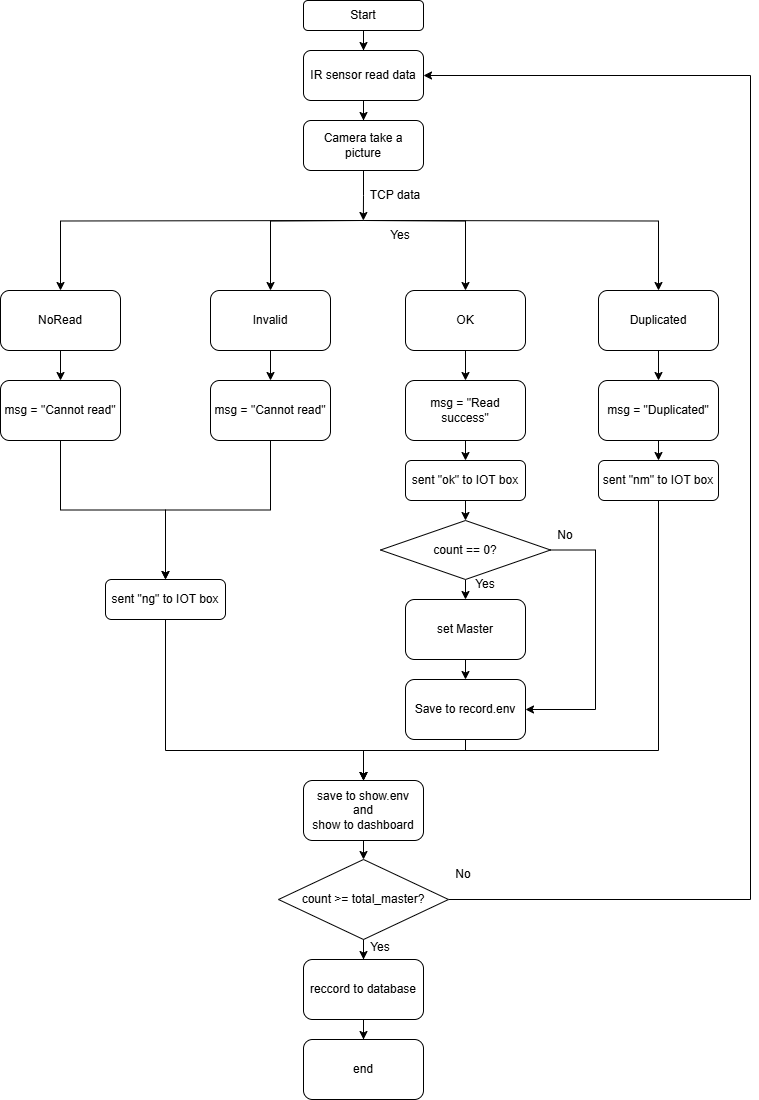

The diagram above was exported from draw.io. Its source (the exported page's mxGraphModel, read from the mxfile embedded in the PNG):
<mxGraphModel dx="1750" dy="883" grid="1" gridSize="10" guides="1" tooltips="1" connect="1" arrows="1" fold="1" page="1" pageScale="1" pageWidth="850" pageHeight="1100" math="0" shadow="0">
  <root>
    <mxCell id="0" />
    <mxCell id="1" parent="0" />
    <mxCell id="imuYS3Ugl7ptvDVWg9vn-1" value="" style="edgeStyle=orthogonalEdgeStyle;rounded=0;orthogonalLoop=1;jettySize=auto;html=1;" edge="1" parent="1" source="imuYS3Ugl7ptvDVWg9vn-2" target="imuYS3Ugl7ptvDVWg9vn-4">
      <mxGeometry relative="1" as="geometry" />
    </mxCell>
    <mxCell id="imuYS3Ugl7ptvDVWg9vn-2" value="Start" style="rounded=1;whiteSpace=wrap;html=1;" vertex="1" parent="1">
      <mxGeometry x="363" width="120" height="30" as="geometry" />
    </mxCell>
    <mxCell id="imuYS3Ugl7ptvDVWg9vn-3" value="" style="edgeStyle=orthogonalEdgeStyle;rounded=0;orthogonalLoop=1;jettySize=auto;html=1;" edge="1" parent="1" source="imuYS3Ugl7ptvDVWg9vn-4" target="imuYS3Ugl7ptvDVWg9vn-6">
      <mxGeometry relative="1" as="geometry" />
    </mxCell>
    <mxCell id="imuYS3Ugl7ptvDVWg9vn-4" value="IR sensor read data" style="whiteSpace=wrap;html=1;rounded=1;" vertex="1" parent="1">
      <mxGeometry x="363" y="50" width="120" height="50" as="geometry" />
    </mxCell>
    <mxCell id="imuYS3Ugl7ptvDVWg9vn-58" style="edgeStyle=orthogonalEdgeStyle;rounded=0;orthogonalLoop=1;jettySize=auto;html=1;exitX=0.5;exitY=1;exitDx=0;exitDy=0;" edge="1" parent="1" source="imuYS3Ugl7ptvDVWg9vn-6">
      <mxGeometry relative="1" as="geometry">
        <mxPoint x="422.8571428571429" y="220" as="targetPoint" />
      </mxGeometry>
    </mxCell>
    <mxCell id="imuYS3Ugl7ptvDVWg9vn-6" value="Camera take a picture" style="whiteSpace=wrap;html=1;rounded=1;" vertex="1" parent="1">
      <mxGeometry x="363" y="120" width="120" height="50" as="geometry" />
    </mxCell>
    <mxCell id="imuYS3Ugl7ptvDVWg9vn-7" value="" style="edgeStyle=orthogonalEdgeStyle;rounded=0;orthogonalLoop=1;jettySize=auto;html=1;" edge="1" parent="1" source="imuYS3Ugl7ptvDVWg9vn-8" target="imuYS3Ugl7ptvDVWg9vn-16">
      <mxGeometry relative="1" as="geometry" />
    </mxCell>
    <mxCell id="imuYS3Ugl7ptvDVWg9vn-8" value="OK" style="whiteSpace=wrap;html=1;rounded=1;" vertex="1" parent="1">
      <mxGeometry x="465" y="290" width="120" height="60" as="geometry" />
    </mxCell>
    <mxCell id="imuYS3Ugl7ptvDVWg9vn-9" style="edgeStyle=orthogonalEdgeStyle;rounded=0;orthogonalLoop=1;jettySize=auto;html=1;exitX=0.5;exitY=1;exitDx=0;exitDy=0;entryX=0.5;entryY=0;entryDx=0;entryDy=0;" edge="1" parent="1" source="imuYS3Ugl7ptvDVWg9vn-10" target="imuYS3Ugl7ptvDVWg9vn-18">
      <mxGeometry relative="1" as="geometry" />
    </mxCell>
    <mxCell id="imuYS3Ugl7ptvDVWg9vn-10" value="NoRead" style="whiteSpace=wrap;html=1;rounded=1;" vertex="1" parent="1">
      <mxGeometry x="60" y="290" width="120" height="60" as="geometry" />
    </mxCell>
    <mxCell id="imuYS3Ugl7ptvDVWg9vn-11" style="edgeStyle=orthogonalEdgeStyle;rounded=0;orthogonalLoop=1;jettySize=auto;html=1;exitX=0.5;exitY=1;exitDx=0;exitDy=0;entryX=0.5;entryY=0;entryDx=0;entryDy=0;" edge="1" parent="1" source="imuYS3Ugl7ptvDVWg9vn-12" target="imuYS3Ugl7ptvDVWg9vn-20">
      <mxGeometry relative="1" as="geometry" />
    </mxCell>
    <mxCell id="imuYS3Ugl7ptvDVWg9vn-12" value="Invalid" style="whiteSpace=wrap;html=1;rounded=1;" vertex="1" parent="1">
      <mxGeometry x="270" y="290" width="120" height="60" as="geometry" />
    </mxCell>
    <mxCell id="imuYS3Ugl7ptvDVWg9vn-13" style="edgeStyle=orthogonalEdgeStyle;rounded=0;orthogonalLoop=1;jettySize=auto;html=1;exitX=0.5;exitY=1;exitDx=0;exitDy=0;entryX=0.5;entryY=0;entryDx=0;entryDy=0;" edge="1" parent="1" source="imuYS3Ugl7ptvDVWg9vn-14" target="imuYS3Ugl7ptvDVWg9vn-21">
      <mxGeometry relative="1" as="geometry" />
    </mxCell>
    <mxCell id="imuYS3Ugl7ptvDVWg9vn-14" value="Duplicated" style="whiteSpace=wrap;html=1;rounded=1;" vertex="1" parent="1">
      <mxGeometry x="658" y="290" width="120" height="60" as="geometry" />
    </mxCell>
    <mxCell id="imuYS3Ugl7ptvDVWg9vn-15" style="edgeStyle=orthogonalEdgeStyle;rounded=0;orthogonalLoop=1;jettySize=auto;html=1;exitX=0.5;exitY=1;exitDx=0;exitDy=0;entryX=0.5;entryY=0;entryDx=0;entryDy=0;" edge="1" parent="1" source="imuYS3Ugl7ptvDVWg9vn-16" target="imuYS3Ugl7ptvDVWg9vn-43">
      <mxGeometry relative="1" as="geometry" />
    </mxCell>
    <mxCell id="imuYS3Ugl7ptvDVWg9vn-16" value="msg = &quot;Read success&quot;" style="whiteSpace=wrap;html=1;rounded=1;" vertex="1" parent="1">
      <mxGeometry x="465" y="380" width="120" height="60" as="geometry" />
    </mxCell>
    <mxCell id="imuYS3Ugl7ptvDVWg9vn-17" style="edgeStyle=orthogonalEdgeStyle;rounded=0;orthogonalLoop=1;jettySize=auto;html=1;exitX=0.5;exitY=1;exitDx=0;exitDy=0;entryX=0.5;entryY=0;entryDx=0;entryDy=0;" edge="1" parent="1" source="imuYS3Ugl7ptvDVWg9vn-18" target="imuYS3Ugl7ptvDVWg9vn-45">
      <mxGeometry relative="1" as="geometry" />
    </mxCell>
    <mxCell id="imuYS3Ugl7ptvDVWg9vn-18" value="msg = &quot;Cannot read&quot;" style="whiteSpace=wrap;html=1;rounded=1;" vertex="1" parent="1">
      <mxGeometry x="60" y="380" width="120" height="60" as="geometry" />
    </mxCell>
    <mxCell id="imuYS3Ugl7ptvDVWg9vn-19" style="edgeStyle=orthogonalEdgeStyle;rounded=0;orthogonalLoop=1;jettySize=auto;html=1;exitX=0.5;exitY=1;exitDx=0;exitDy=0;entryX=0.5;entryY=0;entryDx=0;entryDy=0;" edge="1" parent="1" source="imuYS3Ugl7ptvDVWg9vn-20" target="imuYS3Ugl7ptvDVWg9vn-45">
      <mxGeometry relative="1" as="geometry">
        <mxPoint x="232" y="570" as="targetPoint" />
      </mxGeometry>
    </mxCell>
    <mxCell id="imuYS3Ugl7ptvDVWg9vn-20" value="msg = &quot;Cannot read&quot;" style="whiteSpace=wrap;html=1;rounded=1;" vertex="1" parent="1">
      <mxGeometry x="270" y="380" width="120" height="60" as="geometry" />
    </mxCell>
    <mxCell id="imuYS3Ugl7ptvDVWg9vn-60" style="edgeStyle=orthogonalEdgeStyle;rounded=0;orthogonalLoop=1;jettySize=auto;html=1;exitX=0.5;exitY=1;exitDx=0;exitDy=0;entryX=0.5;entryY=0;entryDx=0;entryDy=0;" edge="1" parent="1" source="imuYS3Ugl7ptvDVWg9vn-21" target="imuYS3Ugl7ptvDVWg9vn-47">
      <mxGeometry relative="1" as="geometry" />
    </mxCell>
    <mxCell id="imuYS3Ugl7ptvDVWg9vn-21" value="msg = &quot;Duplicated&quot;" style="whiteSpace=wrap;html=1;rounded=1;" vertex="1" parent="1">
      <mxGeometry x="658" y="380" width="120" height="60" as="geometry" />
    </mxCell>
    <mxCell id="imuYS3Ugl7ptvDVWg9vn-22" value="" style="edgeStyle=orthogonalEdgeStyle;rounded=0;orthogonalLoop=1;jettySize=auto;html=1;" edge="1" parent="1" source="imuYS3Ugl7ptvDVWg9vn-24" target="imuYS3Ugl7ptvDVWg9vn-37">
      <mxGeometry relative="1" as="geometry" />
    </mxCell>
    <mxCell id="imuYS3Ugl7ptvDVWg9vn-59" style="edgeStyle=orthogonalEdgeStyle;rounded=0;orthogonalLoop=1;jettySize=auto;html=1;exitX=1;exitY=0.5;exitDx=0;exitDy=0;entryX=1;entryY=0.5;entryDx=0;entryDy=0;" edge="1" parent="1" source="imuYS3Ugl7ptvDVWg9vn-24" target="imuYS3Ugl7ptvDVWg9vn-4">
      <mxGeometry relative="1" as="geometry">
        <Array as="points">
          <mxPoint x="810" y="899" />
          <mxPoint x="810" y="75" />
        </Array>
      </mxGeometry>
    </mxCell>
    <mxCell id="imuYS3Ugl7ptvDVWg9vn-24" value="count &amp;gt;= total_master?" style="rhombus;whiteSpace=wrap;html=1;" vertex="1" parent="1">
      <mxGeometry x="338" y="859" width="170" height="80" as="geometry" />
    </mxCell>
    <mxCell id="imuYS3Ugl7ptvDVWg9vn-25" style="edgeStyle=orthogonalEdgeStyle;rounded=0;orthogonalLoop=1;jettySize=auto;html=1;exitX=0.5;exitY=1;exitDx=0;exitDy=0;entryX=0.5;entryY=0;entryDx=0;entryDy=0;" edge="1" parent="1" source="imuYS3Ugl7ptvDVWg9vn-26" target="imuYS3Ugl7ptvDVWg9vn-28">
      <mxGeometry relative="1" as="geometry">
        <mxPoint x="420.0000000000002" y="770" as="targetPoint" />
        <Array as="points">
          <mxPoint x="525" y="750" />
          <mxPoint x="423" y="750" />
        </Array>
      </mxGeometry>
    </mxCell>
    <mxCell id="imuYS3Ugl7ptvDVWg9vn-26" value="Save to record.env" style="whiteSpace=wrap;html=1;rounded=1;" vertex="1" parent="1">
      <mxGeometry x="465" y="679" width="120" height="60" as="geometry" />
    </mxCell>
    <mxCell id="imuYS3Ugl7ptvDVWg9vn-27" style="edgeStyle=orthogonalEdgeStyle;rounded=0;orthogonalLoop=1;jettySize=auto;html=1;exitX=0.5;exitY=1;exitDx=0;exitDy=0;entryX=0.5;entryY=0;entryDx=0;entryDy=0;" edge="1" parent="1" source="imuYS3Ugl7ptvDVWg9vn-28" target="imuYS3Ugl7ptvDVWg9vn-24">
      <mxGeometry relative="1" as="geometry" />
    </mxCell>
    <mxCell id="imuYS3Ugl7ptvDVWg9vn-28" value="save to show.env&lt;br&gt;and&lt;div&gt;show to dashboard&lt;/div&gt;" style="rounded=1;whiteSpace=wrap;html=1;" vertex="1" parent="1">
      <mxGeometry x="363" y="780" width="120" height="60" as="geometry" />
    </mxCell>
    <mxCell id="imuYS3Ugl7ptvDVWg9vn-29" style="edgeStyle=orthogonalEdgeStyle;rounded=0;orthogonalLoop=1;jettySize=auto;html=1;exitX=0.5;exitY=1;exitDx=0;exitDy=0;entryX=0.5;entryY=0;entryDx=0;entryDy=0;" edge="1" parent="1" source="imuYS3Ugl7ptvDVWg9vn-31" target="imuYS3Ugl7ptvDVWg9vn-33">
      <mxGeometry relative="1" as="geometry" />
    </mxCell>
    <mxCell id="imuYS3Ugl7ptvDVWg9vn-30" style="edgeStyle=orthogonalEdgeStyle;rounded=0;orthogonalLoop=1;jettySize=auto;html=1;exitX=1;exitY=0.5;exitDx=0;exitDy=0;entryX=1;entryY=0.5;entryDx=0;entryDy=0;" edge="1" parent="1" source="imuYS3Ugl7ptvDVWg9vn-31" target="imuYS3Ugl7ptvDVWg9vn-26">
      <mxGeometry relative="1" as="geometry">
        <Array as="points">
          <mxPoint x="655" y="550" />
          <mxPoint x="655" y="709" />
        </Array>
      </mxGeometry>
    </mxCell>
    <mxCell id="imuYS3Ugl7ptvDVWg9vn-31" value="count == 0?" style="rhombus;whiteSpace=wrap;html=1;" vertex="1" parent="1">
      <mxGeometry x="440" y="520" width="170" height="59" as="geometry" />
    </mxCell>
    <mxCell id="imuYS3Ugl7ptvDVWg9vn-32" style="edgeStyle=orthogonalEdgeStyle;rounded=0;orthogonalLoop=1;jettySize=auto;html=1;exitX=0.5;exitY=1;exitDx=0;exitDy=0;entryX=0.5;entryY=0;entryDx=0;entryDy=0;" edge="1" parent="1" source="imuYS3Ugl7ptvDVWg9vn-33" target="imuYS3Ugl7ptvDVWg9vn-26">
      <mxGeometry relative="1" as="geometry" />
    </mxCell>
    <mxCell id="imuYS3Ugl7ptvDVWg9vn-33" value="set Master" style="whiteSpace=wrap;html=1;rounded=1;" vertex="1" parent="1">
      <mxGeometry x="465" y="599" width="120" height="60" as="geometry" />
    </mxCell>
    <mxCell id="imuYS3Ugl7ptvDVWg9vn-34" value="Yes" style="text;html=1;align=center;verticalAlign=middle;whiteSpace=wrap;rounded=0;" vertex="1" parent="1">
      <mxGeometry x="515" y="569" width="60" height="30" as="geometry" />
    </mxCell>
    <mxCell id="imuYS3Ugl7ptvDVWg9vn-35" value="No" style="text;html=1;align=center;verticalAlign=middle;whiteSpace=wrap;rounded=0;" vertex="1" parent="1">
      <mxGeometry x="595" y="520" width="60" height="30" as="geometry" />
    </mxCell>
    <mxCell id="imuYS3Ugl7ptvDVWg9vn-36" value="" style="edgeStyle=orthogonalEdgeStyle;rounded=0;orthogonalLoop=1;jettySize=auto;html=1;" edge="1" parent="1" source="imuYS3Ugl7ptvDVWg9vn-37" target="imuYS3Ugl7ptvDVWg9vn-38">
      <mxGeometry relative="1" as="geometry" />
    </mxCell>
    <mxCell id="imuYS3Ugl7ptvDVWg9vn-37" value="reccord to database" style="rounded=1;whiteSpace=wrap;html=1;" vertex="1" parent="1">
      <mxGeometry x="363" y="959" width="120" height="60" as="geometry" />
    </mxCell>
    <mxCell id="imuYS3Ugl7ptvDVWg9vn-38" value="end" style="whiteSpace=wrap;html=1;rounded=1;" vertex="1" parent="1">
      <mxGeometry x="363" y="1039" width="120" height="60" as="geometry" />
    </mxCell>
    <mxCell id="imuYS3Ugl7ptvDVWg9vn-39" value="Yes" style="text;html=1;align=center;verticalAlign=middle;whiteSpace=wrap;rounded=0;" vertex="1" parent="1">
      <mxGeometry x="410" y="932" width="60" height="30" as="geometry" />
    </mxCell>
    <mxCell id="imuYS3Ugl7ptvDVWg9vn-40" value="No" style="text;html=1;align=center;verticalAlign=middle;whiteSpace=wrap;rounded=0;" vertex="1" parent="1">
      <mxGeometry x="493" y="859" width="60" height="30" as="geometry" />
    </mxCell>
    <mxCell id="imuYS3Ugl7ptvDVWg9vn-41" value="TCP data" style="text;html=1;align=center;verticalAlign=middle;whiteSpace=wrap;rounded=0;" vertex="1" parent="1">
      <mxGeometry x="425" y="180" width="60" height="30" as="geometry" />
    </mxCell>
    <mxCell id="imuYS3Ugl7ptvDVWg9vn-42" style="edgeStyle=orthogonalEdgeStyle;rounded=0;orthogonalLoop=1;jettySize=auto;html=1;exitX=0.5;exitY=1;exitDx=0;exitDy=0;entryX=0.5;entryY=0;entryDx=0;entryDy=0;" edge="1" parent="1" source="imuYS3Ugl7ptvDVWg9vn-43" target="imuYS3Ugl7ptvDVWg9vn-31">
      <mxGeometry relative="1" as="geometry" />
    </mxCell>
    <mxCell id="imuYS3Ugl7ptvDVWg9vn-43" value="sent &quot;ok&quot; to IOT box" style="rounded=1;whiteSpace=wrap;html=1;" vertex="1" parent="1">
      <mxGeometry x="465" y="460" width="120" height="40" as="geometry" />
    </mxCell>
    <mxCell id="imuYS3Ugl7ptvDVWg9vn-44" style="edgeStyle=orthogonalEdgeStyle;rounded=0;orthogonalLoop=1;jettySize=auto;html=1;exitX=0.5;exitY=1;exitDx=0;exitDy=0;entryX=0.5;entryY=0;entryDx=0;entryDy=0;" edge="1" parent="1" source="imuYS3Ugl7ptvDVWg9vn-45" target="imuYS3Ugl7ptvDVWg9vn-28">
      <mxGeometry relative="1" as="geometry">
        <Array as="points">
          <mxPoint x="225" y="750" />
          <mxPoint x="423" y="750" />
        </Array>
      </mxGeometry>
    </mxCell>
    <mxCell id="imuYS3Ugl7ptvDVWg9vn-45" value="sent &quot;ng&quot; to IOT box" style="rounded=1;whiteSpace=wrap;html=1;" vertex="1" parent="1">
      <mxGeometry x="165" y="579" width="120" height="40" as="geometry" />
    </mxCell>
    <mxCell id="imuYS3Ugl7ptvDVWg9vn-46" style="edgeStyle=orthogonalEdgeStyle;rounded=0;orthogonalLoop=1;jettySize=auto;html=1;exitX=0.5;exitY=1;exitDx=0;exitDy=0;entryX=0.5;entryY=0;entryDx=0;entryDy=0;" edge="1" parent="1" source="imuYS3Ugl7ptvDVWg9vn-47" target="imuYS3Ugl7ptvDVWg9vn-28">
      <mxGeometry relative="1" as="geometry">
        <mxPoint x="420.0000000000002" y="760" as="targetPoint" />
        <Array as="points">
          <mxPoint x="718" y="750" />
          <mxPoint x="423" y="750" />
        </Array>
      </mxGeometry>
    </mxCell>
    <mxCell id="imuYS3Ugl7ptvDVWg9vn-47" value="sent &quot;nm&quot; to IOT box" style="rounded=1;whiteSpace=wrap;html=1;" vertex="1" parent="1">
      <mxGeometry x="658" y="460" width="120" height="40" as="geometry" />
    </mxCell>
    <mxCell id="imuYS3Ugl7ptvDVWg9vn-48" style="edgeStyle=orthogonalEdgeStyle;rounded=0;orthogonalLoop=1;jettySize=auto;html=1;exitX=0.5;exitY=1;exitDx=0;exitDy=0;entryX=0.5;entryY=0;entryDx=0;entryDy=0;" edge="1" parent="1" target="imuYS3Ugl7ptvDVWg9vn-8">
      <mxGeometry relative="1" as="geometry">
        <mxPoint x="422.99999999999955" y="220" as="sourcePoint" />
      </mxGeometry>
    </mxCell>
    <mxCell id="imuYS3Ugl7ptvDVWg9vn-49" style="edgeStyle=orthogonalEdgeStyle;rounded=0;orthogonalLoop=1;jettySize=auto;html=1;exitX=0.5;exitY=1;exitDx=0;exitDy=0;entryX=0.5;entryY=0;entryDx=0;entryDy=0;" edge="1" parent="1" target="imuYS3Ugl7ptvDVWg9vn-12">
      <mxGeometry relative="1" as="geometry">
        <mxPoint x="422.99999999999955" y="220" as="sourcePoint" />
      </mxGeometry>
    </mxCell>
    <mxCell id="imuYS3Ugl7ptvDVWg9vn-50" style="edgeStyle=orthogonalEdgeStyle;rounded=0;orthogonalLoop=1;jettySize=auto;html=1;exitX=0.5;exitY=1;exitDx=0;exitDy=0;entryX=0.5;entryY=0;entryDx=0;entryDy=0;" edge="1" parent="1" target="imuYS3Ugl7ptvDVWg9vn-10">
      <mxGeometry relative="1" as="geometry">
        <mxPoint x="422.99999999999955" y="220" as="sourcePoint" />
      </mxGeometry>
    </mxCell>
    <mxCell id="imuYS3Ugl7ptvDVWg9vn-51" style="edgeStyle=orthogonalEdgeStyle;rounded=0;orthogonalLoop=1;jettySize=auto;html=1;exitX=0.5;exitY=1;exitDx=0;exitDy=0;entryX=0.5;entryY=0;entryDx=0;entryDy=0;" edge="1" parent="1" target="imuYS3Ugl7ptvDVWg9vn-14">
      <mxGeometry relative="1" as="geometry">
        <mxPoint x="422.99999999999955" y="220" as="sourcePoint" />
      </mxGeometry>
    </mxCell>
    <mxCell id="imuYS3Ugl7ptvDVWg9vn-54" value="Yes" style="text;html=1;align=center;verticalAlign=middle;whiteSpace=wrap;rounded=0;" vertex="1" parent="1">
      <mxGeometry x="430" y="220" width="60" height="30" as="geometry" />
    </mxCell>
  </root>
</mxGraphModel>